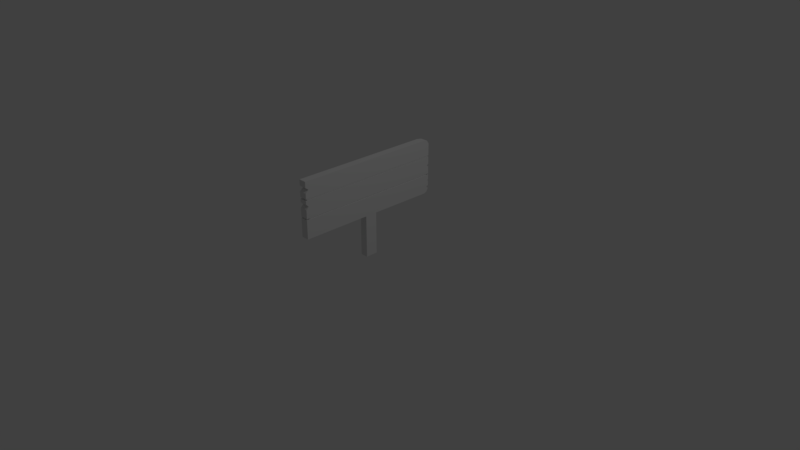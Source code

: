 # Source: Signpost.blend  (saved by Blender 2.79.0; exported with 4.5.12 LTS)
import bpy
from mathutils import Matrix  # noqa: F401  (used for matrix-valued properties, if any)

bpy.ops.wm.read_factory_settings(use_empty=True)
scene = bpy.context.scene
scene.name = 'Scene'

# ---- collections
col_collection_1 = bpy.data.collections.new('Collection 1'); scene.collection.children.link(col_collection_1)

# ---- materials (node trees are filled in below, after node groups)
mat_material = bpy.data.materials.new('Material')
mat_material.alpha_threshold = 0.0
mat_material.use_transparent_shadow = False
mat_material.roughness = 0.5
mat_material.line_color = (0.0, 0.0, 0.0, 1.0)

# ---- material node trees

# ---- world
world_world = bpy.data.worlds.new('World'); scene.world = world_world
world_world.color = (0.05088, 0.05088, 0.05088)
world_world.use_sun_shadow = False
world_world.sun_shadow_jitter_overblur = 0.0
world_world.cycles.sampling_method = 'MANUAL'

# ---- cameras
cam_camera = bpy.data.cameras.new('Camera')
cam_camera.clip_end = 100.0
cam_camera.lens = 35.0
cam_camera.sensor_width = 32.0
cam_camera.sensor_height = 18.0
cam_camera.ortho_scale = 7.314
cam_camera.dof.focus_distance = 0.0
cam_camera.dof.aperture_fstop = 128.0

# ---- lights
light_lamp = bpy.data.lights.new('Lamp', 'POINT')
light_lamp.transmission_factor = 0.0
light_lamp.cutoff_distance = 30.0
light_lamp.energy = 100.0
light_lamp.shadow_buffer_clip_start = 1.001
light_lamp.shadow_soft_size = 0.1
light_lamp.shadow_maximum_resolution = 0.006
light_lamp.use_absolute_resolution = True

# ---- meshes
me_cube = bpy.data.meshes.new('Cube')
me_cube.from_pydata([(0.05185, 0.9718, 0.5944), (0.05185, -1.0, 0.5796), (-0.05185, -1.0, 0.5796), (-0.05185, 0.9718, 0.5944), (0.05185, 1.0, 0.831), (0.05185, -1.0, 0.831), (-0.05185, -1.0, 0.831), (-0.05185, 1.0, 0.831), (0.05185, 1.0, 0.845), (0.05185, -1.0, 0.845), (-0.05185, 1.0, 0.845), (-0.05185, -1.0, 0.845), (0.05185, 1.0, 1.08), (0.05185, -1.0, 1.08), (-0.05185, 1.0, 1.08), (-0.05185, -1.0, 1.08), (0.05274, 0.9996, 1.099), (0.05274, -1.0, 1.099), (-0.05097, 0.9996, 1.099), (-0.05097, -1.0, 1.099), (0.05274, 0.9699, 1.31), (0.05274, -1.0, 1.324), (-0.05097, 0.9699, 1.31), (-0.05097, -1.0, 1.324), (0.05185, 0.08283, 0.5796), (0.05185, -0.08283, 0.5796), (-0.05185, -0.08283, 0.5796), (-0.05185, 0.08283, 0.5796), (0.05185, 0.08283, 0.007925), (0.05185, -0.08283, 0.007925), (-0.05185, -0.08283, 0.007925), (-0.05185, 0.08283, 0.007925), (0.04977, 0.9598, 0.8313), (0.04977, -0.9598, 0.8313), (-0.04977, 0.9598, 0.8313), (-0.04977, -0.9598, 0.8313), (0.04977, 0.9598, 0.8447), (0.04977, -0.9598, 0.8447), (-0.04977, 0.9598, 0.8447), (-0.04977, -0.9598, 0.8447), (0.05094, 0.9822, 1.08), (0.05094, -0.9822, 1.08), (-0.05092, 0.9822, 1.08), (-0.05092, -0.9822, 1.08), (0.05181, 0.9818, 1.099), (0.05181, -0.9826, 1.099), (-0.05005, 0.9818, 1.099), (-0.05005, -0.9826, 1.099), (-0.05185, 1.0, 0.943), (-0.05185, 1.0, 0.9817), (0.05185, 1.0, 0.9817), (0.05185, 1.0, 0.943), (-0.05185, 0.9761, 0.9623), (0.05185, 0.9761, 0.9623), (0.05185, 1.0, 0.6408), (0.05185, 1.0, 0.6805), (-0.05185, 1.0, 0.6408), (-0.05185, 1.0, 0.6805), (0.05185, 0.9652, 0.6607), (-0.05185, 0.9652, 0.6607), (0.05185, 1.0, 0.7419), (0.05185, 1.0, 0.7611), (-0.05185, 1.0, 0.7419), (-0.05185, 1.0, 0.7611), (0.05185, 0.9854, 0.7515), (-0.05185, 0.9854, 0.7515), (-0.05185, 0.9325, 0.5773), (0.05185, 0.9325, 0.5773), (-0.05097, -1.0, 1.174), (-0.05097, -1.0, 1.249), (0.05274, -1.0, 1.174), (0.05274, -1.0, 1.249), (-0.05097, -0.9561, 1.211), (0.05274, -0.9561, 1.211), (0.05185, -1.0, 0.9637), (0.05185, -0.9654, 0.9992), (0.05185, -1.0, 1.035), (-0.05185, -1.0, 1.035), (-0.05185, -0.9654, 0.9992), (-0.05185, -1.0, 0.9637), (0.05274, 0.8934, 1.324), (-0.05097, 0.8934, 1.324), (-0.05097, 0.9996, 1.267), (0.05274, 0.9996, 1.267)], [], [(25, 1, 2, 26), (9, 11, 39, 37), (0, 54, 58, 55, 60, 64, 61, 4, 5, 1, 25, 24, 67), (1, 5, 6, 2), (2, 6, 7, 63, 65, 62, 57, 59, 56, 3, 66, 27, 26), (54, 0, 3, 56), (50, 49, 14, 12), (4, 7, 34, 32), (7, 6, 35, 34), (10, 8, 36, 38), (18, 16, 44, 46), (77, 76, 13, 15), (9, 8, 51, 53, 50, 12, 13, 76, 75, 74), (10, 11, 79, 78, 77, 15, 14, 49, 52, 48), (18, 19, 68, 72, 69, 23, 81, 22, 82), (13, 12, 40, 41), (19, 18, 46, 47), (15, 13, 41, 43), (80, 81, 23, 21), (83, 82, 22, 20), (69, 71, 21, 23), (17, 16, 83, 20, 80, 21, 71, 73, 70), (67, 24, 27, 66), (25, 26, 30, 29), (28, 29, 30, 31), (26, 27, 31, 30), (24, 25, 29, 28), (27, 24, 28, 31), (34, 35, 39, 38), (32, 34, 38, 36), (35, 33, 37, 39), (33, 32, 36, 37), (8, 9, 37, 36), (6, 5, 33, 35), (5, 4, 32, 33), (11, 10, 38, 39), (43, 41, 45, 47), (41, 40, 44, 45), (42, 43, 47, 46), (40, 42, 46, 44), (14, 15, 43, 42), (12, 14, 42, 40), (17, 19, 47, 45), (16, 17, 45, 44), (8, 10, 48, 51), (53, 52, 49, 50), (51, 48, 52, 53), (60, 55, 57, 62), (58, 54, 56, 59), (55, 58, 59, 57), (4, 61, 63, 7), (64, 60, 62, 65), (61, 64, 65, 63), (0, 67, 66, 3), (19, 17, 70, 68), (72, 73, 71, 69), (68, 70, 73, 72), (11, 9, 74, 79), (79, 74, 75, 78), (78, 75, 76, 77), (20, 22, 81, 80), (16, 18, 82, 83)])
_uv = me_cube.uv_layers.new(name='UVMap')
_uv.uv.foreach_set('vector', [0.3608, 0.9996, 0.0003849, 0.9996, 0.0003849, 0.9589, 0.3608, 0.9589, 0.0009549, 0.8726, 0.0003849, 0.8293, 0.01849, 0.8304, 0.01897, 0.8716, 0.7862, 0.09994, 0.7862, 0.1329, 0.7862, 0.1493, 0.7862, 0.1658, 0.7862, 0.1768, 0.7862, 0.1823, 0.7862, 0.1877, 0.7862, 0.1987, 0.0003849, 0.1987, 0.000385, 0.09994, 0.3608, 0.09994, 0.4259, 0.09994, 0.6061, 0.09994, 0.6756, 0.5643, 0.6756, 0.663, 0.6348, 0.663, 0.6348, 0.5643, 0.0003849, 0.09917, 0.0003849, 0.0003854, 0.7862, 0.0003849, 0.7862, 0.01136, 0.7862, 0.01685, 0.7862, 0.02234, 0.7862, 0.03331, 0.7862, 0.04978, 0.7862, 0.06624, 0.7862, 0.09917, 0.6061, 0.09917, 0.4259, 0.09917, 0.3608, 0.09917, 0.6764, 0.5972, 0.6764, 0.5643, 0.7171, 0.5643, 0.7171, 0.5972, 0.7179, 0.6258, 0.7586, 0.6258, 0.7586, 0.6565, 0.7179, 0.6565, 0.742, 0.8734, 0.7416, 0.9166, 0.7236, 0.9156, 0.7239, 0.8744, 0.7416, 0.9166, 0.0003849, 0.9166, 0.01842, 0.9156, 0.7236, 0.9156, 0.7412, 0.8293, 0.7418, 0.8726, 0.7236, 0.8716, 0.7232, 0.8304, 0.7659, 0.7867, 0.7658, 0.8284, 0.7584, 0.828, 0.7585, 0.7871, 0.787, 0.3617, 0.8278, 0.3617, 0.8278, 0.3848, 0.787, 0.3848, 0.0003849, 0.2925, 0.7862, 0.2925, 0.7862, 0.3233, 0.7862, 0.3386, 0.7862, 0.354, 0.7862, 0.3848, 0.0003849, 0.3848, 0.0003849, 0.3617, 0.0003849, 0.3386, 0.0003849, 0.3156, 0.7862, 0.2917, 0.0003849, 0.2917, 0.0003849, 0.2687, 0.0003849, 0.2456, 0.0003849, 0.2226, 0.0003849, 0.1995, 0.7862, 0.1995, 0.7862, 0.2302, 0.7862, 0.2456, 0.7862, 0.261, 0.7862, 0.4741, 0.000385, 0.4741, 0.0003849, 0.4446, 0.0003849, 0.4298, 0.0003849, 0.4151, 0.0003849, 0.3855, 0.3933, 0.3855, 0.7862, 0.3855, 0.7862, 0.4298, 0.0003849, 0.744, 0.7659, 0.744, 0.7585, 0.7444, 0.007777, 0.7444, 0.0003849, 0.7867, 0.7659, 0.7867, 0.7585, 0.7871, 0.007789, 0.7871, 0.0004409, 0.7858, 0.0003849, 0.744, 0.007777, 0.7444, 0.007828, 0.7854, 0.4819, 0.7025, 0.4819, 0.7432, 0.08897, 0.7432, 0.08897, 0.7024, 0.787, 0.4298, 0.8278, 0.4298, 0.8278, 0.4741, 0.787, 0.4741, 0.05944, 0.7432, 0.05944, 0.7024, 0.08897, 0.7024, 0.08897, 0.7432, 0.0003849, 0.4749, 0.7862, 0.4749, 0.7862, 0.5192, 0.7862, 0.5635, 0.3933, 0.5635, 0.0003849, 0.5635, 0.0003849, 0.534, 0.0003849, 0.5192, 0.0003849, 0.5044, 0.4052, 0.9581, 0.225, 0.9581, 0.225, 0.9173, 0.4052, 0.9173, 0.9513, 0.2647, 0.8808, 0.2647, 0.8808, 0.0401, 0.9513, 0.0401, 0.9471, 0.3074, 0.8821, 0.3074, 0.8821, 0.2667, 0.9471, 0.2667, 0.9481, 0.2671, 0.883, 0.2671, 0.883, 0.04251, 0.9481, 0.04251, 0.9481, 0.264, 0.883, 0.264, 0.883, 0.03934, 0.9481, 0.03934, 0.885, 0.04288, 0.9498, 0.04288, 0.9498, 0.2675, 0.885, 0.2675, 0.9768, 0.9498, 0.849, 0.9494, 0.8469, 0.9472, 0.9786, 0.9472, 0.9764, 0.9594, 0.9768, 0.9498, 0.9786, 0.9472, 0.9785, 0.9617, 0.849, 0.9494, 0.8487, 0.959, 0.8469, 0.9617, 0.8469, 0.9472, 0.8487, 0.959, 0.9764, 0.9594, 0.9785, 0.9617, 0.8469, 0.9617, 0.7418, 0.8726, 0.0009549, 0.8726, 0.01897, 0.8716, 0.7236, 0.8716, 0.0003849, 0.9166, 0.0007444, 0.8734, 0.01873, 0.8744, 0.01842, 0.9156, 0.0007444, 0.8734, 0.742, 0.8734, 0.7239, 0.8744, 0.01873, 0.8744, 0.0003849, 0.8293, 0.7412, 0.8293, 0.7232, 0.8304, 0.01849, 0.8304, 0.8142, 0.9153, 0.8137, 0.8992, 0.8169, 0.9024, 0.8166, 0.9122, 0.8137, 0.8992, 0.9555, 0.8992, 0.9527, 0.9016, 0.8169, 0.9024, 0.9555, 0.9133, 0.8142, 0.9153, 0.8166, 0.9122, 0.9533, 0.9111, 0.9555, 0.8992, 0.9555, 0.9133, 0.9533, 0.9111, 0.9527, 0.9016, 0.7658, 0.7859, 0.0004409, 0.7858, 0.007828, 0.7854, 0.7584, 0.7855, 0.7659, 0.744, 0.7658, 0.7859, 0.7584, 0.7855, 0.7585, 0.7444, 0.0004418, 0.8286, 0.0003849, 0.7867, 0.007789, 0.7871, 0.007858, 0.8282, 0.7658, 0.8284, 0.0004418, 0.8286, 0.007858, 0.8282, 0.7584, 0.828, 0.7179, 0.5643, 0.7586, 0.5643, 0.7586, 0.595, 0.7179, 0.595, 0.7179, 0.6104, 0.7586, 0.6104, 0.7586, 0.6258, 0.7179, 0.6258, 0.7179, 0.595, 0.7586, 0.595, 0.7586, 0.6104, 0.7179, 0.6104, 0.6764, 0.6411, 0.6764, 0.6301, 0.7171, 0.6301, 0.7171, 0.6411, 0.6764, 0.6136, 0.6764, 0.5972, 0.7171, 0.5972, 0.7171, 0.6136, 0.6764, 0.6301, 0.6764, 0.6136, 0.7171, 0.6136, 0.7171, 0.6301, 0.6764, 0.663, 0.6764, 0.6521, 0.7171, 0.6521, 0.7171, 0.663, 0.6764, 0.6466, 0.6764, 0.6411, 0.7171, 0.6411, 0.7171, 0.6466, 0.6764, 0.6521, 0.6764, 0.6466, 0.7171, 0.6466, 0.7171, 0.6521, 0.5854, 0.9581, 0.4052, 0.9581, 0.4052, 0.9173, 0.5854, 0.9173, 0.0003849, 0.7432, 0.0003849, 0.7024, 0.02991, 0.7024, 0.02991, 0.7432, 0.04468, 0.7432, 0.04468, 0.7024, 0.05944, 0.7024, 0.05944, 0.7432, 0.02991, 0.7432, 0.02991, 0.7024, 0.04468, 0.7024, 0.04468, 0.7432, 0.787, 0.2925, 0.8278, 0.2925, 0.8278, 0.3156, 0.787, 0.3156, 0.787, 0.3156, 0.8278, 0.3156, 0.8278, 0.3386, 0.787, 0.3386, 0.787, 0.3386, 0.8278, 0.3386, 0.8278, 0.3617, 0.787, 0.3617, 0.8748, 0.7025, 0.8748, 0.7432, 0.4819, 0.7432, 0.4819, 0.7025, 0.787, 0.3855, 0.8278, 0.3855, 0.8278, 0.4298, 0.787, 0.4298])
me_cube.materials.append(mat_material)
me_cube.use_remesh_preserve_volume = False
me_cube.use_remesh_preserve_attributes = False
me_cube.use_mirror_vertex_groups = False
me_cube.update()

# ---- objects
ob_cube = bpy.data.objects.new('Cube', me_cube)
ob_lamp = bpy.data.objects.new('Lamp', light_lamp)
ob_camera = bpy.data.objects.new('Camera', cam_camera)

# ---- transforms, parenting, visibility, modifiers, constraints
ob_cube.location = (0.0, 0.0, 0.0)
ob_cube.lock_rotations_4d = False
ob_cube.empty_display_type = 'ARROWS'
ob_cube.lineart.crease_threshold = 0.0
ob_lamp.location = (4.076, 1.005, 5.904)
ob_lamp.rotation_euler = (0.6503, 0.05522, 1.866)
ob_lamp.lock_rotations_4d = False
ob_lamp.empty_display_type = 'ARROWS'
ob_lamp.color = (0.0, 0.0, 0.0, 0.0)
ob_lamp.lineart.crease_threshold = 0.0
ob_camera.location = (7.481, -6.508, 5.344)
ob_camera.rotation_euler = (1.109, 0.0, 0.8149)
ob_camera.lock_rotations_4d = False
ob_camera.empty_display_type = 'ARROWS'
ob_camera.color = (0.0, 0.0, 0.0, 0.0)
ob_camera.display_type = 'WIRE'
ob_camera.lineart.crease_threshold = 0.0

# ---- collection membership
col_collection_1.objects.link(ob_cube)
col_collection_1.objects.link(ob_lamp)
col_collection_1.objects.link(ob_camera)

# ---- scene / render settings (as saved in the file)
scene.camera = ob_camera
scene.frame_start = 1; scene.frame_end = 250; scene.frame_set(1)
scene.render.engine = 'BLENDER_EEVEE_NEXT'
scene.render.resolution_percentage = 50
scene.render.dither_intensity = 0.0
scene.cycles.use_denoising = False
scene.cycles.samples = 128
scene.cycles.sampling_pattern = 'TABULATED_SOBOL'
scene.cycles.use_adaptive_sampling = False
scene.cycles.use_light_tree = False
scene.cycles.blur_glossy = 0.0
scene.cycles.sample_clamp_indirect = 0.0
scene.view_settings.view_transform = 'Standard'
bpy.context.view_layer.update()
